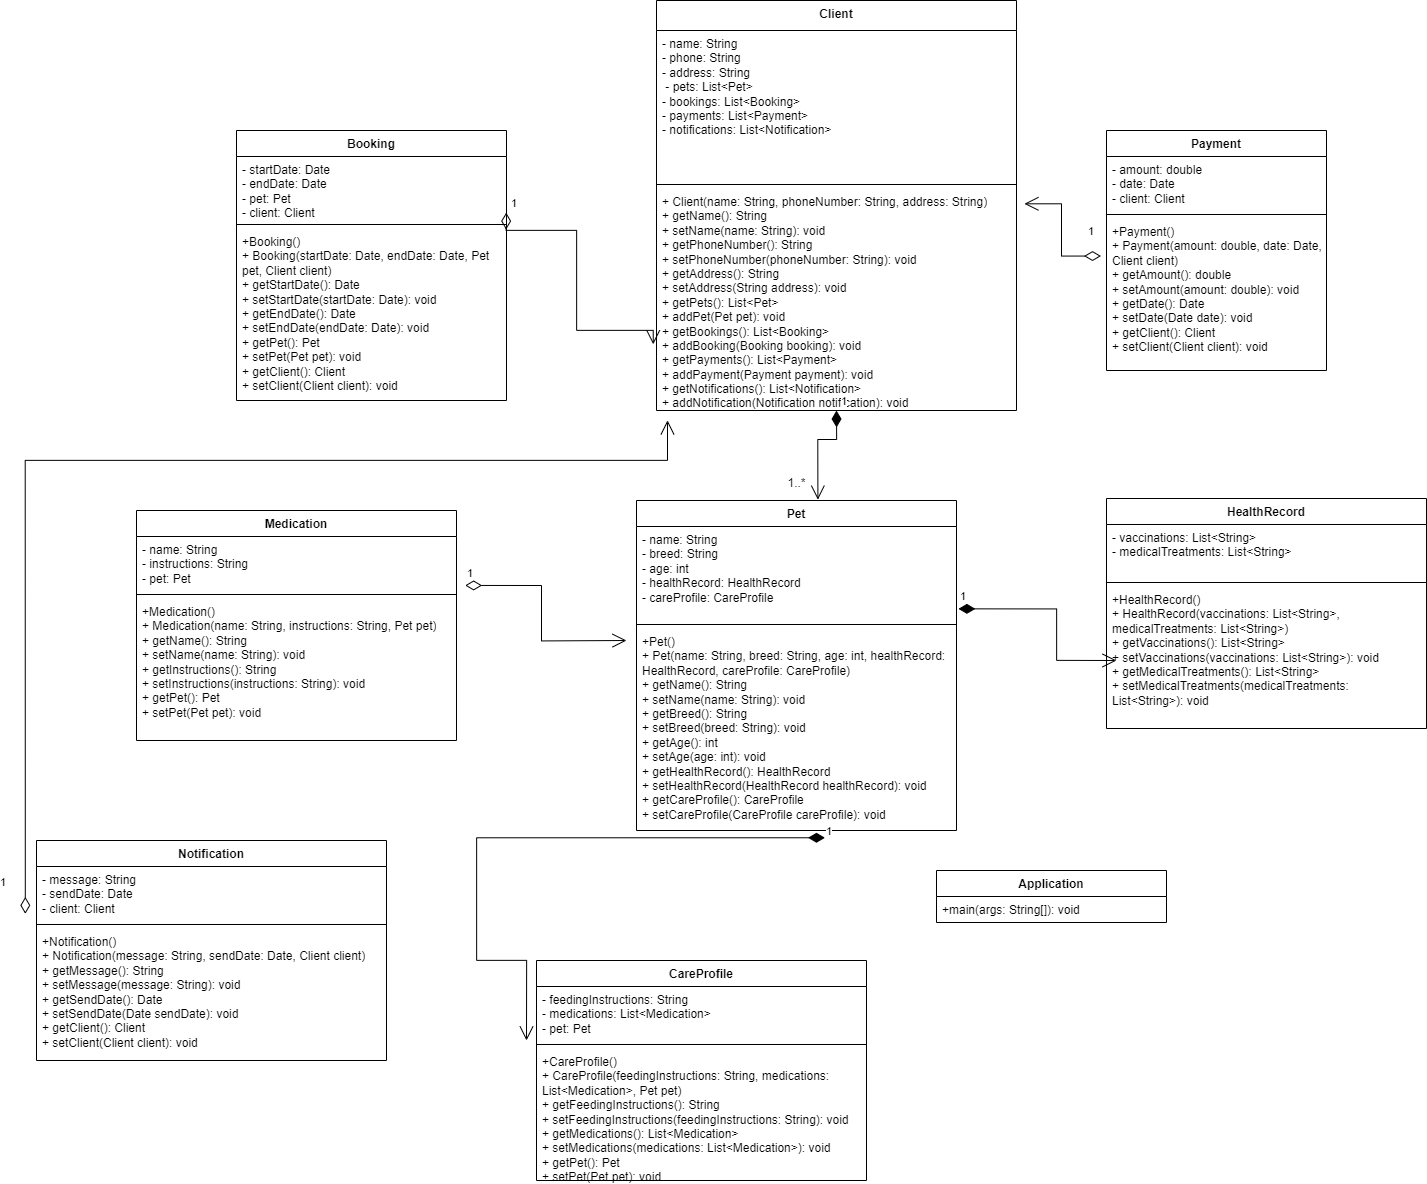

The diagram above was exported from draw.io. Its source (the exported page's mxGraphModel, read from the mxfile embedded in the PNG):
<mxGraphModel dx="2861" dy="3217" grid="1" gridSize="10" guides="1" tooltips="1" connect="1" arrows="1" fold="1" page="1" pageScale="1" pageWidth="850" pageHeight="1100" math="0" shadow="0">
  <root>
    <mxCell id="0" />
    <mxCell id="1" parent="0" />
    <mxCell id="gM033ZRu3EEStpj-HU_d-5" value="Client" style="swimlane;fontStyle=1;align=center;verticalAlign=top;childLayout=stackLayout;horizontal=1;startSize=30;horizontalStack=0;resizeParent=1;resizeParentMax=0;resizeLast=0;collapsible=1;marginBottom=0;whiteSpace=wrap;html=1;" vertex="1" parent="1">
      <mxGeometry x="310" y="-50" width="360" height="410" as="geometry">
        <mxRectangle x="300" y="120" width="100" height="30" as="alternateBounds" />
      </mxGeometry>
    </mxCell>
    <mxCell id="gM033ZRu3EEStpj-HU_d-6" value="- name: String&lt;div&gt;- phone: String&lt;/div&gt;&lt;div&gt;- address: String&lt;/div&gt;&lt;div&gt;&amp;nbsp;- pets: List&amp;lt;Pet&amp;gt;&lt;br&gt;&lt;/div&gt;&lt;div&gt;- bookings: List&amp;lt;Booking&amp;gt;&lt;br/&gt;    - payments: List&amp;lt;Payment&amp;gt;&lt;br/&gt;    - notifications: List&amp;lt;Notification&amp;gt;&lt;br&gt;&lt;/div&gt;" style="text;strokeColor=none;fillColor=none;align=left;verticalAlign=top;spacingLeft=4;spacingRight=4;overflow=hidden;rotatable=0;points=[[0,0.5],[1,0.5]];portConstraint=eastwest;whiteSpace=wrap;html=1;" vertex="1" parent="gM033ZRu3EEStpj-HU_d-5">
      <mxGeometry y="30" width="360" height="150" as="geometry" />
    </mxCell>
    <mxCell id="gM033ZRu3EEStpj-HU_d-7" value="" style="line;strokeWidth=1;fillColor=none;align=left;verticalAlign=middle;spacingTop=-1;spacingLeft=3;spacingRight=3;rotatable=0;labelPosition=right;points=[];portConstraint=eastwest;strokeColor=inherit;" vertex="1" parent="gM033ZRu3EEStpj-HU_d-5">
      <mxGeometry y="180" width="360" height="8" as="geometry" />
    </mxCell>
    <mxCell id="gM033ZRu3EEStpj-HU_d-8" value="&lt;div&gt;+ Client(name: String, phoneNumber: String, address: String)&lt;br/&gt;    + getName(): String&lt;br/&gt;    + setName(name: String): void&lt;br/&gt;    + getPhoneNumber(): String&lt;br/&gt;    + setPhoneNumber(phoneNumber: String): void&lt;br/&gt;    + getAddress(): String&lt;br/&gt;    + setAddress(String address): void&lt;br/&gt;    + getPets(): List&amp;lt;Pet&amp;gt;&lt;br/&gt;    + addPet(Pet pet): void&lt;br/&gt;    + getBookings(): List&amp;lt;Booking&amp;gt;&lt;br/&gt;    + addBooking(Booking booking): void&lt;br/&gt;    + getPayments(): List&amp;lt;Payment&amp;gt;&lt;br/&gt;    + addPayment(Payment payment): void&lt;br/&gt;    + getNotifications(): List&amp;lt;Notification&amp;gt;&lt;br/&gt;    + addNotification(Notification notification): void&lt;br&gt;&lt;/div&gt;" style="text;strokeColor=none;fillColor=none;align=left;verticalAlign=top;spacingLeft=4;spacingRight=4;overflow=hidden;rotatable=0;points=[[0,0.5],[1,0.5]];portConstraint=eastwest;whiteSpace=wrap;html=1;" vertex="1" parent="gM033ZRu3EEStpj-HU_d-5">
      <mxGeometry y="188" width="360" height="222" as="geometry" />
    </mxCell>
    <mxCell id="gM033ZRu3EEStpj-HU_d-10" value="Pet" style="swimlane;fontStyle=1;align=center;verticalAlign=top;childLayout=stackLayout;horizontal=1;startSize=26;horizontalStack=0;resizeParent=1;resizeParentMax=0;resizeLast=0;collapsible=1;marginBottom=0;whiteSpace=wrap;html=1;" vertex="1" parent="1">
      <mxGeometry x="290" y="450" width="320" height="330" as="geometry" />
    </mxCell>
    <mxCell id="gM033ZRu3EEStpj-HU_d-11" value=" - name: String&lt;br/&gt;    - breed: String&lt;br/&gt;    - age: int&lt;br/&gt;    - healthRecord: HealthRecord&lt;br/&gt;    - careProfile: CareProfile" style="text;strokeColor=none;fillColor=none;align=left;verticalAlign=top;spacingLeft=4;spacingRight=4;overflow=hidden;rotatable=0;points=[[0,0.5],[1,0.5]];portConstraint=eastwest;whiteSpace=wrap;html=1;" vertex="1" parent="gM033ZRu3EEStpj-HU_d-10">
      <mxGeometry y="26" width="320" height="94" as="geometry" />
    </mxCell>
    <mxCell id="gM033ZRu3EEStpj-HU_d-12" value="" style="line;strokeWidth=1;fillColor=none;align=left;verticalAlign=middle;spacingTop=-1;spacingLeft=3;spacingRight=3;rotatable=0;labelPosition=right;points=[];portConstraint=eastwest;strokeColor=inherit;" vertex="1" parent="gM033ZRu3EEStpj-HU_d-10">
      <mxGeometry y="120" width="320" height="8" as="geometry" />
    </mxCell>
    <mxCell id="gM033ZRu3EEStpj-HU_d-13" value="&lt;div&gt;+Pet()&lt;/div&gt;+ Pet(name: String, breed: String, age: int, healthRecord: HealthRecord, careProfile: CareProfile)&lt;br&gt;    + getName(): String&lt;br&gt;    + setName(name: String): void&lt;br&gt;    + getBreed(): String&lt;br&gt;    + setBreed(breed: String): void&lt;br&gt;    + getAge(): int&lt;br&gt;    + setAge(age: int): void&lt;br&gt;    + getHealthRecord(): HealthRecord&lt;br&gt;    + setHealthRecord(HealthRecord healthRecord): void&lt;br&gt;    + getCareProfile(): CareProfile&lt;br&gt;    + setCareProfile(CareProfile careProfile): void" style="text;strokeColor=none;fillColor=none;align=left;verticalAlign=top;spacingLeft=4;spacingRight=4;overflow=hidden;rotatable=0;points=[[0,0.5],[1,0.5]];portConstraint=eastwest;whiteSpace=wrap;html=1;" vertex="1" parent="gM033ZRu3EEStpj-HU_d-10">
      <mxGeometry y="128" width="320" height="202" as="geometry" />
    </mxCell>
    <mxCell id="gM033ZRu3EEStpj-HU_d-15" value="Booking" style="swimlane;fontStyle=1;align=center;verticalAlign=top;childLayout=stackLayout;horizontal=1;startSize=26;horizontalStack=0;resizeParent=1;resizeParentMax=0;resizeLast=0;collapsible=1;marginBottom=0;whiteSpace=wrap;html=1;" vertex="1" parent="1">
      <mxGeometry x="-110" y="80" width="270" height="270" as="geometry" />
    </mxCell>
    <mxCell id="gM033ZRu3EEStpj-HU_d-16" value="- startDate: Date&lt;br/&gt;    - endDate: Date&lt;br/&gt;    - pet: Pet&lt;br/&gt;    - client: Client" style="text;strokeColor=none;fillColor=none;align=left;verticalAlign=top;spacingLeft=4;spacingRight=4;overflow=hidden;rotatable=0;points=[[0,0.5],[1,0.5]];portConstraint=eastwest;whiteSpace=wrap;html=1;" vertex="1" parent="gM033ZRu3EEStpj-HU_d-15">
      <mxGeometry y="26" width="270" height="64" as="geometry" />
    </mxCell>
    <mxCell id="gM033ZRu3EEStpj-HU_d-17" value="" style="line;strokeWidth=1;fillColor=none;align=left;verticalAlign=middle;spacingTop=-1;spacingLeft=3;spacingRight=3;rotatable=0;labelPosition=right;points=[];portConstraint=eastwest;strokeColor=inherit;" vertex="1" parent="gM033ZRu3EEStpj-HU_d-15">
      <mxGeometry y="90" width="270" height="8" as="geometry" />
    </mxCell>
    <mxCell id="gM033ZRu3EEStpj-HU_d-18" value="&lt;div&gt;+Booking()&lt;/div&gt;  + Booking(startDate: Date, endDate: Date, Pet pet, Client client)&lt;br&gt;    + getStartDate(): Date&lt;br&gt;    + setStartDate(startDate: Date): void&lt;br&gt;    + getEndDate(): Date&lt;br&gt;    + setEndDate(endDate: Date): void&lt;br&gt;    + getPet(): Pet&lt;br&gt;    + setPet(Pet pet): void&lt;br&gt;    + getClient(): Client&lt;br&gt;    + setClient(Client client): void" style="text;strokeColor=none;fillColor=none;align=left;verticalAlign=top;spacingLeft=4;spacingRight=4;overflow=hidden;rotatable=0;points=[[0,0.5],[1,0.5]];portConstraint=eastwest;whiteSpace=wrap;html=1;" vertex="1" parent="gM033ZRu3EEStpj-HU_d-15">
      <mxGeometry y="98" width="270" height="172" as="geometry" />
    </mxCell>
    <mxCell id="gM033ZRu3EEStpj-HU_d-19" value="Payment" style="swimlane;fontStyle=1;align=center;verticalAlign=top;childLayout=stackLayout;horizontal=1;startSize=26;horizontalStack=0;resizeParent=1;resizeParentMax=0;resizeLast=0;collapsible=1;marginBottom=0;whiteSpace=wrap;html=1;" vertex="1" parent="1">
      <mxGeometry x="760" y="80" width="220" height="240" as="geometry" />
    </mxCell>
    <mxCell id="gM033ZRu3EEStpj-HU_d-20" value=" - amount: double&lt;br/&gt;    - date: Date&lt;br/&gt;    - client: Client" style="text;strokeColor=none;fillColor=none;align=left;verticalAlign=top;spacingLeft=4;spacingRight=4;overflow=hidden;rotatable=0;points=[[0,0.5],[1,0.5]];portConstraint=eastwest;whiteSpace=wrap;html=1;" vertex="1" parent="gM033ZRu3EEStpj-HU_d-19">
      <mxGeometry y="26" width="220" height="54" as="geometry" />
    </mxCell>
    <mxCell id="gM033ZRu3EEStpj-HU_d-21" value="" style="line;strokeWidth=1;fillColor=none;align=left;verticalAlign=middle;spacingTop=-1;spacingLeft=3;spacingRight=3;rotatable=0;labelPosition=right;points=[];portConstraint=eastwest;strokeColor=inherit;" vertex="1" parent="gM033ZRu3EEStpj-HU_d-19">
      <mxGeometry y="80" width="220" height="8" as="geometry" />
    </mxCell>
    <mxCell id="gM033ZRu3EEStpj-HU_d-22" value="&lt;div&gt;+Payment()&lt;/div&gt;+ Payment(amount: double, date: Date, Client client)&lt;br&gt;    + getAmount(): double&lt;br&gt;    + setAmount(amount: double): void&lt;br&gt;    + getDate(): Date&lt;br&gt;    + setDate(Date date): void&lt;br&gt;    + getClient(): Client&lt;br&gt;    + setClient(Client client): void" style="text;strokeColor=none;fillColor=none;align=left;verticalAlign=top;spacingLeft=4;spacingRight=4;overflow=hidden;rotatable=0;points=[[0,0.5],[1,0.5]];portConstraint=eastwest;whiteSpace=wrap;html=1;" vertex="1" parent="gM033ZRu3EEStpj-HU_d-19">
      <mxGeometry y="88" width="220" height="152" as="geometry" />
    </mxCell>
    <mxCell id="gM033ZRu3EEStpj-HU_d-23" value="HealthRecord" style="swimlane;fontStyle=1;align=center;verticalAlign=top;childLayout=stackLayout;horizontal=1;startSize=26;horizontalStack=0;resizeParent=1;resizeParentMax=0;resizeLast=0;collapsible=1;marginBottom=0;whiteSpace=wrap;html=1;" vertex="1" parent="1">
      <mxGeometry x="760" y="448" width="320" height="230" as="geometry" />
    </mxCell>
    <mxCell id="gM033ZRu3EEStpj-HU_d-24" value=" - vaccinations: List&amp;lt;String&amp;gt;&lt;br/&gt;    - medicalTreatments: List&amp;lt;String&amp;gt;" style="text;strokeColor=none;fillColor=none;align=left;verticalAlign=top;spacingLeft=4;spacingRight=4;overflow=hidden;rotatable=0;points=[[0,0.5],[1,0.5]];portConstraint=eastwest;whiteSpace=wrap;html=1;" vertex="1" parent="gM033ZRu3EEStpj-HU_d-23">
      <mxGeometry y="26" width="320" height="54" as="geometry" />
    </mxCell>
    <mxCell id="gM033ZRu3EEStpj-HU_d-25" value="" style="line;strokeWidth=1;fillColor=none;align=left;verticalAlign=middle;spacingTop=-1;spacingLeft=3;spacingRight=3;rotatable=0;labelPosition=right;points=[];portConstraint=eastwest;strokeColor=inherit;" vertex="1" parent="gM033ZRu3EEStpj-HU_d-23">
      <mxGeometry y="80" width="320" height="8" as="geometry" />
    </mxCell>
    <mxCell id="gM033ZRu3EEStpj-HU_d-26" value="&lt;div&gt;+HealthRecord()&lt;/div&gt;+ HealthRecord(vaccinations: List&amp;lt;String&amp;gt;, medicalTreatments: List&amp;lt;String&amp;gt;)&lt;br&gt;    + getVaccinations(): List&amp;lt;String&amp;gt;&lt;br&gt;    + setVaccinations(vaccinations: List&amp;lt;String&amp;gt;): void&lt;br&gt;    + getMedicalTreatments(): List&amp;lt;String&amp;gt;&lt;br&gt;    + setMedicalTreatments(medicalTreatments: List&amp;lt;String&amp;gt;): void" style="text;strokeColor=none;fillColor=none;align=left;verticalAlign=top;spacingLeft=4;spacingRight=4;overflow=hidden;rotatable=0;points=[[0,0.5],[1,0.5]];portConstraint=eastwest;whiteSpace=wrap;html=1;" vertex="1" parent="gM033ZRu3EEStpj-HU_d-23">
      <mxGeometry y="88" width="320" height="142" as="geometry" />
    </mxCell>
    <mxCell id="gM033ZRu3EEStpj-HU_d-27" value="Medication" style="swimlane;fontStyle=1;align=center;verticalAlign=top;childLayout=stackLayout;horizontal=1;startSize=26;horizontalStack=0;resizeParent=1;resizeParentMax=0;resizeLast=0;collapsible=1;marginBottom=0;whiteSpace=wrap;html=1;" vertex="1" parent="1">
      <mxGeometry x="-210" y="460" width="320" height="230" as="geometry" />
    </mxCell>
    <mxCell id="gM033ZRu3EEStpj-HU_d-28" value="- name: String&lt;br/&gt;    - instructions: String&lt;br/&gt;    - pet: Pet" style="text;strokeColor=none;fillColor=none;align=left;verticalAlign=top;spacingLeft=4;spacingRight=4;overflow=hidden;rotatable=0;points=[[0,0.5],[1,0.5]];portConstraint=eastwest;whiteSpace=wrap;html=1;" vertex="1" parent="gM033ZRu3EEStpj-HU_d-27">
      <mxGeometry y="26" width="320" height="54" as="geometry" />
    </mxCell>
    <mxCell id="gM033ZRu3EEStpj-HU_d-29" value="" style="line;strokeWidth=1;fillColor=none;align=left;verticalAlign=middle;spacingTop=-1;spacingLeft=3;spacingRight=3;rotatable=0;labelPosition=right;points=[];portConstraint=eastwest;strokeColor=inherit;" vertex="1" parent="gM033ZRu3EEStpj-HU_d-27">
      <mxGeometry y="80" width="320" height="8" as="geometry" />
    </mxCell>
    <mxCell id="gM033ZRu3EEStpj-HU_d-30" value="&lt;div&gt;+Medication()&lt;/div&gt;+ Medication(name: String, instructions: String, Pet pet)&lt;br&gt;    + getName(): String&lt;br&gt;    + setName(name: String): void&lt;br&gt;    + getInstructions(): String&lt;br&gt;    + setInstructions(instructions: String): void&lt;br&gt;    + getPet(): Pet&lt;br&gt;    + setPet(Pet pet): void" style="text;strokeColor=none;fillColor=none;align=left;verticalAlign=top;spacingLeft=4;spacingRight=4;overflow=hidden;rotatable=0;points=[[0,0.5],[1,0.5]];portConstraint=eastwest;whiteSpace=wrap;html=1;" vertex="1" parent="gM033ZRu3EEStpj-HU_d-27">
      <mxGeometry y="88" width="320" height="142" as="geometry" />
    </mxCell>
    <mxCell id="gM033ZRu3EEStpj-HU_d-31" value="Notification" style="swimlane;fontStyle=1;align=center;verticalAlign=top;childLayout=stackLayout;horizontal=1;startSize=26;horizontalStack=0;resizeParent=1;resizeParentMax=0;resizeLast=0;collapsible=1;marginBottom=0;whiteSpace=wrap;html=1;" vertex="1" parent="1">
      <mxGeometry x="-310" y="790" width="350" height="220" as="geometry" />
    </mxCell>
    <mxCell id="gM033ZRu3EEStpj-HU_d-32" value="- message: String&lt;br/&gt;    - sendDate: Date&lt;br/&gt;    - client: Client" style="text;strokeColor=none;fillColor=none;align=left;verticalAlign=top;spacingLeft=4;spacingRight=4;overflow=hidden;rotatable=0;points=[[0,0.5],[1,0.5]];portConstraint=eastwest;whiteSpace=wrap;html=1;" vertex="1" parent="gM033ZRu3EEStpj-HU_d-31">
      <mxGeometry y="26" width="350" height="54" as="geometry" />
    </mxCell>
    <mxCell id="gM033ZRu3EEStpj-HU_d-33" value="" style="line;strokeWidth=1;fillColor=none;align=left;verticalAlign=middle;spacingTop=-1;spacingLeft=3;spacingRight=3;rotatable=0;labelPosition=right;points=[];portConstraint=eastwest;strokeColor=inherit;" vertex="1" parent="gM033ZRu3EEStpj-HU_d-31">
      <mxGeometry y="80" width="350" height="8" as="geometry" />
    </mxCell>
    <mxCell id="gM033ZRu3EEStpj-HU_d-34" value="&lt;div&gt;+Notification()&lt;/div&gt;   + Notification(message: String, sendDate: Date, Client client)&lt;br&gt;    + getMessage(): String&lt;br&gt;    + setMessage(message: String): void&lt;br&gt;    + getSendDate(): Date&lt;br&gt;    + setSendDate(Date sendDate): void&lt;br&gt;    + getClient(): Client&lt;br&gt;    + setClient(Client client): void" style="text;strokeColor=none;fillColor=none;align=left;verticalAlign=top;spacingLeft=4;spacingRight=4;overflow=hidden;rotatable=0;points=[[0,0.5],[1,0.5]];portConstraint=eastwest;whiteSpace=wrap;html=1;" vertex="1" parent="gM033ZRu3EEStpj-HU_d-31">
      <mxGeometry y="88" width="350" height="132" as="geometry" />
    </mxCell>
    <mxCell id="gM033ZRu3EEStpj-HU_d-35" value="CareProfile" style="swimlane;fontStyle=1;align=center;verticalAlign=top;childLayout=stackLayout;horizontal=1;startSize=26;horizontalStack=0;resizeParent=1;resizeParentMax=0;resizeLast=0;collapsible=1;marginBottom=0;whiteSpace=wrap;html=1;" vertex="1" parent="1">
      <mxGeometry x="190" y="910" width="330" height="220" as="geometry" />
    </mxCell>
    <mxCell id="gM033ZRu3EEStpj-HU_d-36" value="- feedingInstructions: String&lt;br/&gt;    - medications: List&amp;lt;Medication&amp;gt;&lt;br/&gt;    - pet: Pet" style="text;strokeColor=none;fillColor=none;align=left;verticalAlign=top;spacingLeft=4;spacingRight=4;overflow=hidden;rotatable=0;points=[[0,0.5],[1,0.5]];portConstraint=eastwest;whiteSpace=wrap;html=1;" vertex="1" parent="gM033ZRu3EEStpj-HU_d-35">
      <mxGeometry y="26" width="330" height="54" as="geometry" />
    </mxCell>
    <mxCell id="gM033ZRu3EEStpj-HU_d-37" value="" style="line;strokeWidth=1;fillColor=none;align=left;verticalAlign=middle;spacingTop=-1;spacingLeft=3;spacingRight=3;rotatable=0;labelPosition=right;points=[];portConstraint=eastwest;strokeColor=inherit;" vertex="1" parent="gM033ZRu3EEStpj-HU_d-35">
      <mxGeometry y="80" width="330" height="8" as="geometry" />
    </mxCell>
    <mxCell id="gM033ZRu3EEStpj-HU_d-38" value="&lt;div&gt;+CareProfile()&lt;/div&gt;  + CareProfile(feedingInstructions: String, medications: List&amp;lt;Medication&amp;gt;, Pet pet)&lt;br&gt;    + getFeedingInstructions(): String&lt;br&gt;    + setFeedingInstructions(feedingInstructions: String): void&lt;br&gt;    + getMedications(): List&amp;lt;Medication&amp;gt;&lt;br&gt;    + setMedications(medications: List&amp;lt;Medication&amp;gt;): void&lt;br&gt;    + getPet(): Pet&lt;br&gt;    + setPet(Pet pet): void" style="text;strokeColor=none;fillColor=none;align=left;verticalAlign=top;spacingLeft=4;spacingRight=4;overflow=hidden;rotatable=0;points=[[0,0.5],[1,0.5]];portConstraint=eastwest;whiteSpace=wrap;html=1;" vertex="1" parent="gM033ZRu3EEStpj-HU_d-35">
      <mxGeometry y="88" width="330" height="132" as="geometry" />
    </mxCell>
    <mxCell id="gM033ZRu3EEStpj-HU_d-39" value="Application" style="swimlane;fontStyle=1;align=center;verticalAlign=top;childLayout=stackLayout;horizontal=1;startSize=26;horizontalStack=0;resizeParent=1;resizeParentMax=0;resizeLast=0;collapsible=1;marginBottom=0;whiteSpace=wrap;html=1;" vertex="1" parent="1">
      <mxGeometry x="590" y="820" width="230" height="52" as="geometry" />
    </mxCell>
    <mxCell id="gM033ZRu3EEStpj-HU_d-40" value="+main(args: String[]): void" style="text;strokeColor=none;fillColor=none;align=left;verticalAlign=top;spacingLeft=4;spacingRight=4;overflow=hidden;rotatable=0;points=[[0,0.5],[1,0.5]];portConstraint=eastwest;whiteSpace=wrap;html=1;" vertex="1" parent="gM033ZRu3EEStpj-HU_d-39">
      <mxGeometry y="26" width="230" height="26" as="geometry" />
    </mxCell>
    <mxCell id="gM033ZRu3EEStpj-HU_d-47" value="1..*" style="text;html=1;align=center;verticalAlign=middle;resizable=0;points=[];autosize=1;strokeColor=none;fillColor=none;" vertex="1" parent="1">
      <mxGeometry x="430" y="418" width="40" height="30" as="geometry" />
    </mxCell>
    <mxCell id="gM033ZRu3EEStpj-HU_d-52" value="1" style="endArrow=open;html=1;endSize=12;startArrow=diamondThin;startSize=14;startFill=1;edgeStyle=orthogonalEdgeStyle;align=left;verticalAlign=bottom;rounded=0;exitX=0.5;exitY=1;exitDx=0;exitDy=0;entryX=1.035;entryY=1.039;entryDx=0;entryDy=0;entryPerimeter=0;" edge="1" parent="1" source="gM033ZRu3EEStpj-HU_d-5" target="gM033ZRu3EEStpj-HU_d-47">
      <mxGeometry x="-1" y="3" relative="1" as="geometry">
        <mxPoint x="380" y="360" as="sourcePoint" />
        <mxPoint x="540" y="360" as="targetPoint" />
      </mxGeometry>
    </mxCell>
    <mxCell id="gM033ZRu3EEStpj-HU_d-53" value="1" style="endArrow=open;html=1;endSize=12;startArrow=diamondThin;startSize=14;startFill=1;edgeStyle=orthogonalEdgeStyle;align=left;verticalAlign=bottom;rounded=0;exitX=0.589;exitY=1.036;exitDx=0;exitDy=0;exitPerimeter=0;" edge="1" parent="1" source="gM033ZRu3EEStpj-HU_d-13">
      <mxGeometry x="-1" y="3" relative="1" as="geometry">
        <mxPoint x="330" y="872" as="sourcePoint" />
        <mxPoint x="180" y="990" as="targetPoint" />
        <Array as="points">
          <mxPoint x="130" y="787" />
          <mxPoint x="130" y="910" />
        </Array>
      </mxGeometry>
    </mxCell>
    <mxCell id="gM033ZRu3EEStpj-HU_d-54" value="1" style="endArrow=open;html=1;endSize=12;startArrow=diamondThin;startSize=14;startFill=1;edgeStyle=orthogonalEdgeStyle;align=left;verticalAlign=bottom;rounded=0;exitX=1.006;exitY=0.876;exitDx=0;exitDy=0;exitPerimeter=0;" edge="1" parent="1" source="gM033ZRu3EEStpj-HU_d-11">
      <mxGeometry x="-1" y="3" relative="1" as="geometry">
        <mxPoint x="610" y="610" as="sourcePoint" />
        <mxPoint x="770" y="610" as="targetPoint" />
        <Array as="points">
          <mxPoint x="710" y="558" />
          <mxPoint x="710" y="610" />
        </Array>
      </mxGeometry>
    </mxCell>
    <mxCell id="gM033ZRu3EEStpj-HU_d-55" value="1" style="endArrow=open;html=1;endSize=12;startArrow=diamondThin;startSize=14;startFill=0;edgeStyle=orthogonalEdgeStyle;align=left;verticalAlign=bottom;rounded=0;exitX=1.027;exitY=-0.092;exitDx=0;exitDy=0;exitPerimeter=0;" edge="1" parent="1" source="gM033ZRu3EEStpj-HU_d-30">
      <mxGeometry x="-1" y="3" relative="1" as="geometry">
        <mxPoint x="120" y="590" as="sourcePoint" />
        <mxPoint x="280" y="590" as="targetPoint" />
      </mxGeometry>
    </mxCell>
    <mxCell id="gM033ZRu3EEStpj-HU_d-56" value="1" style="endArrow=open;html=1;endSize=12;startArrow=diamondThin;startSize=14;startFill=0;edgeStyle=orthogonalEdgeStyle;align=left;verticalAlign=bottom;rounded=0;exitX=0.999;exitY=0.877;exitDx=0;exitDy=0;exitPerimeter=0;entryX=-0.009;entryY=0.702;entryDx=0;entryDy=0;entryPerimeter=0;" edge="1" parent="1" source="gM033ZRu3EEStpj-HU_d-16" target="gM033ZRu3EEStpj-HU_d-8">
      <mxGeometry x="-1" y="3" relative="1" as="geometry">
        <mxPoint x="150" y="230" as="sourcePoint" />
        <mxPoint x="320" y="230" as="targetPoint" />
        <Array as="points">
          <mxPoint x="160" y="180" />
          <mxPoint x="230" y="180" />
          <mxPoint x="230" y="280" />
          <mxPoint x="307" y="280" />
        </Array>
      </mxGeometry>
    </mxCell>
    <mxCell id="gM033ZRu3EEStpj-HU_d-57" value="1" style="endArrow=open;html=1;endSize=12;startArrow=diamondThin;startSize=14;startFill=0;edgeStyle=orthogonalEdgeStyle;align=left;verticalAlign=bottom;rounded=0;entryX=1.022;entryY=0.069;entryDx=0;entryDy=0;entryPerimeter=0;exitX=-0.025;exitY=0.247;exitDx=0;exitDy=0;exitPerimeter=0;" edge="1" parent="1" source="gM033ZRu3EEStpj-HU_d-22" target="gM033ZRu3EEStpj-HU_d-8">
      <mxGeometry x="-0.7747" y="-16" relative="1" as="geometry">
        <mxPoint x="700" y="160" as="sourcePoint" />
        <mxPoint x="770" y="220" as="targetPoint" />
        <mxPoint as="offset" />
      </mxGeometry>
    </mxCell>
    <mxCell id="gM033ZRu3EEStpj-HU_d-58" value="1" style="endArrow=open;html=1;endSize=12;startArrow=diamondThin;startSize=14;startFill=0;edgeStyle=orthogonalEdgeStyle;align=left;verticalAlign=bottom;rounded=0;exitX=-0.032;exitY=0.877;exitDx=0;exitDy=0;exitPerimeter=0;" edge="1" parent="1" source="gM033ZRu3EEStpj-HU_d-32">
      <mxGeometry x="-0.9585" y="27" relative="1" as="geometry">
        <mxPoint x="-300" y="390" as="sourcePoint" />
        <mxPoint x="320" y="370" as="targetPoint" />
        <Array as="points">
          <mxPoint x="-321" y="410" />
          <mxPoint x="321" y="410" />
          <mxPoint x="321" y="370" />
        </Array>
        <mxPoint as="offset" />
      </mxGeometry>
    </mxCell>
  </root>
</mxGraphModel>